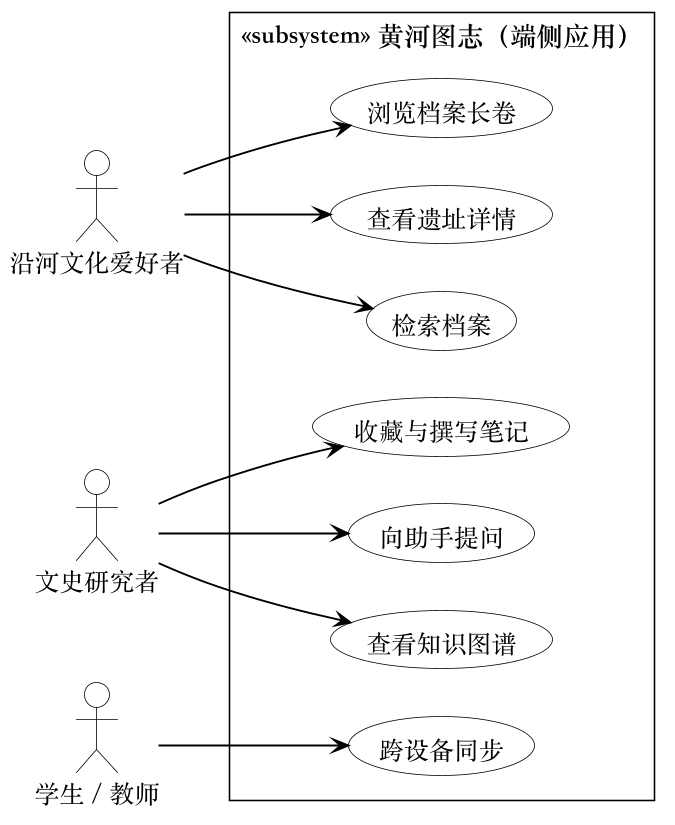

The diagram above was rendered by PlantUML. Its source (embedded in the PNG):
@startuml
' 图 3-1 用例图（只画参与者与用例的关联；«include» 等包含关系移到图下说明，
' 因为自动布局会把被包含的用例拉离主簇，导致关联线绕行）
!include style.iuml
left to right direction

actor "沿河文化爱好者" as A1
actor "文史研究者" as A2
actor "学生 / 教师" as A3

rectangle "«subsystem» 黄河图志（端侧应用）" {
  usecase "浏览档案长卷" as U1
  usecase "检索档案" as U2
  usecase "查看遗址详情" as U3
  usecase "收藏与撰写笔记" as U4
  usecase "查看知识图谱" as U5
  usecase "向助手提问" as U6
  usecase "跨设备同步" as U7
}

A1 --> U1
A1 --> U2
A1 --> U3
A2 --> U4
A2 --> U5
A2 --> U6
A3 --> U7
@enduml